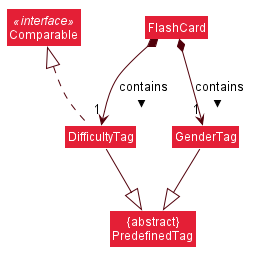

The diagram above was rendered by PlantUML. Its source (embedded in the PNG):
@startuml








skinparam BackgroundColor #FFFFFFF

skinparam Shadowing false

skinparam Class {
    FontColor #FFFFFF
    BorderThickness 1
    BorderColor #FFFFFF
    StereotypeFontColor #FFFFFF
    FontName Arial
}

skinparam Actor {
    BorderColor #000000
    Color #000000
    FontName Arial
}

skinparam Sequence {
    MessageAlign center
    BoxFontSize 15
    BoxPadding 0
    BoxFontColor #FFFFFF
    FontName Arial
}

skinparam Participant {
    FontColor #FFFFFFF
    Padding 20
}

skinparam MinClassWidth 50
skinparam ParticipantPadding 10
skinparam Shadowing false
skinparam DefaultTextAlignment center
skinparam packageStyle Rectangle

hide footbox
hide members
hide circle
skinparam arrowColor #51000A
skinparam classBackgroundColor #E41F36

class Comparable <<interface>>

class "{abstract}\nPredefinedTag" as PredefinedTag

class GenderTag {
    {static} +MESSAGE_CONSTRAINTS
    {static} +MASCULINE_GENDER_TAG
    {static} +FEMININE_GENDER_TAG
    {static} +NEUTRAL_GENDER_TAG
    {static} +NONE_GENDER_TAG

    +isValidGenderTag(String) : boolean
}

class DifficultyTag {
    {static} +MESSAGE_CONSTRAINTS
    {static} +EASY_TAG
    {static} +MEDIUM_TAG
    {static} +HARD_TAG
    +isValidDifficultyTag(String) : boolean
}

class FlashCard

FlashCard *--> "1" DifficultyTag : > contains
FlashCard *--> "1" GenderTag : > contains
Comparable <|.. DifficultyTag
DifficultyTag --|> PredefinedTag
GenderTag --|> PredefinedTag




@enduml